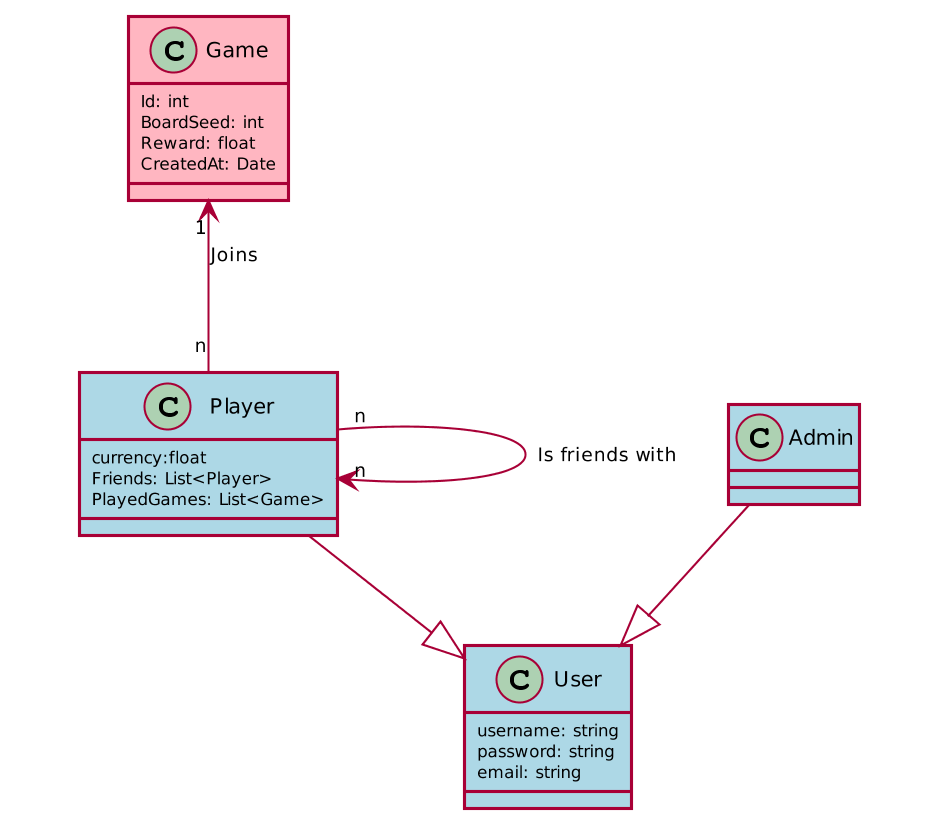

The diagram above was rendered by PlantUML. Its source (embedded in the PNG):
@startuml
skinparam dpi 200
skinparam classAttributeFontSize 8
skinparam classArrowFontSize 9
skinparam classFontSize 10
skinparam nodesep 90
skinparam ranksep 40
hide stereotype

skinparam class {
   BackgroundColor White
   BackgroundColor<<Game>> LightPink
   BackgroundColor<<User>> LightBlue
   BackgroundColor<<Invitation>> LightYellow
}
skinparam shadowing false

skinparam package<<Layout>> {
borderColor Transparent
backgroundColor Transparent
fontColor Transparent
stereotypeFontColor Transparent
}

class User <<User>> {
  username: string
  password: string
  email: string
}

package Users <<Layout>>{
  class Player <<User>> {
     currency:float
     Friends: List<Player>
     PlayedGames: List<Game>

  }

  class Admin <<User>> {

  }
}

class Game <<Game>> {
  Id: int
  BoardSeed: int
  Reward: float
  CreatedAt: Date

}


Player "n" --> "n" Player : Is friends with

Game "1" <-- "n" Player : Joins

Admin " " --|> " " User

Player " " --|> " " User
@enduml